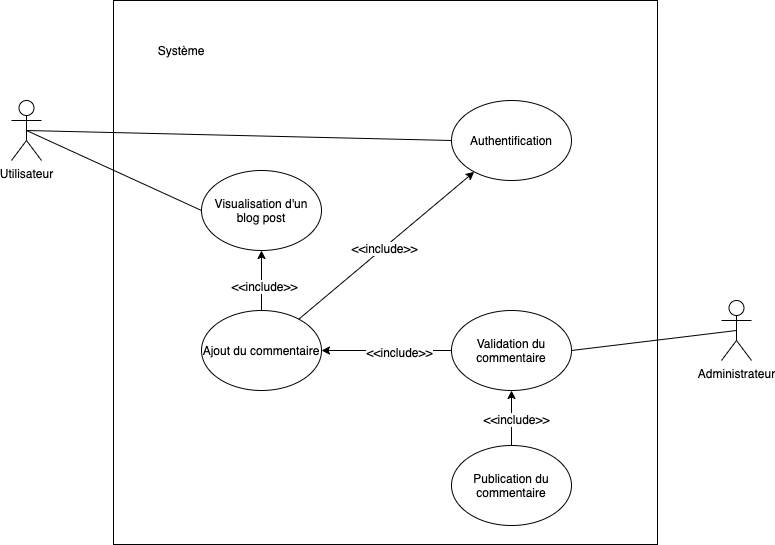

The diagram above was exported from draw.io. Its source (the exported page's mxGraphModel, read from the mxfile embedded in the PNG):
<mxGraphModel dx="907" dy="522" grid="1" gridSize="10" guides="1" tooltips="1" connect="1" arrows="1" fold="1" page="1" pageScale="1" pageWidth="827" pageHeight="1169" math="0" shadow="0">
  <root>
    <mxCell id="0" />
    <mxCell id="1" parent="0" />
    <mxCell id="XduvtB_iBvPvIAmmP2J1-1" value="" style="whiteSpace=wrap;html=1;aspect=fixed;" parent="1" vertex="1">
      <mxGeometry x="142" y="60" width="544" height="544" as="geometry" />
    </mxCell>
    <mxCell id="XduvtB_iBvPvIAmmP2J1-2" value="Système" style="text;html=1;strokeColor=none;fillColor=none;align=center;verticalAlign=middle;whiteSpace=wrap;rounded=0;" parent="1" vertex="1">
      <mxGeometry x="190" y="100" width="40" height="20" as="geometry" />
    </mxCell>
    <mxCell id="XduvtB_iBvPvIAmmP2J1-3" value="Utilisateur" style="shape=umlActor;verticalLabelPosition=bottom;labelBackgroundColor=#ffffff;verticalAlign=top;html=1;outlineConnect=0;" parent="1" vertex="1">
      <mxGeometry x="40" y="160" width="30" height="60" as="geometry" />
    </mxCell>
    <mxCell id="XduvtB_iBvPvIAmmP2J1-4" value="Visualisation d'un blog post" style="ellipse;whiteSpace=wrap;html=1;" parent="1" vertex="1">
      <mxGeometry x="230" y="230" width="120" height="80" as="geometry" />
    </mxCell>
    <mxCell id="XduvtB_iBvPvIAmmP2J1-5" value="Administrateur" style="shape=umlActor;verticalLabelPosition=bottom;labelBackgroundColor=#ffffff;verticalAlign=top;html=1;outlineConnect=0;" parent="1" vertex="1">
      <mxGeometry x="750" y="360" width="30" height="60" as="geometry" />
    </mxCell>
    <mxCell id="XduvtB_iBvPvIAmmP2J1-9" value="Ajout du commentaire" style="ellipse;whiteSpace=wrap;html=1;" parent="1" vertex="1">
      <mxGeometry x="230" y="370" width="120" height="80" as="geometry" />
    </mxCell>
    <mxCell id="XduvtB_iBvPvIAmmP2J1-10" value="Authentification" style="ellipse;whiteSpace=wrap;html=1;" parent="1" vertex="1">
      <mxGeometry x="480" y="160" width="120" height="80" as="geometry" />
    </mxCell>
    <mxCell id="XduvtB_iBvPvIAmmP2J1-11" value="Validation du commentaire" style="ellipse;whiteSpace=wrap;html=1;" parent="1" vertex="1">
      <mxGeometry x="480" y="370" width="120" height="80" as="geometry" />
    </mxCell>
    <mxCell id="XduvtB_iBvPvIAmmP2J1-12" value="Publication du commentaire" style="ellipse;whiteSpace=wrap;html=1;" parent="1" vertex="1">
      <mxGeometry x="480" y="505" width="120" height="80" as="geometry" />
    </mxCell>
    <mxCell id="XduvtB_iBvPvIAmmP2J1-13" value="" style="endArrow=none;html=1;exitX=0.5;exitY=0.5;exitDx=0;exitDy=0;exitPerimeter=0;entryX=0;entryY=0.5;entryDx=0;entryDy=0;" parent="1" source="XduvtB_iBvPvIAmmP2J1-3" target="XduvtB_iBvPvIAmmP2J1-10" edge="1">
      <mxGeometry width="50" height="50" relative="1" as="geometry">
        <mxPoint x="80" y="230" as="sourcePoint" />
        <mxPoint x="130" y="180" as="targetPoint" />
      </mxGeometry>
    </mxCell>
    <mxCell id="XduvtB_iBvPvIAmmP2J1-14" value="" style="endArrow=none;html=1;entryX=0.5;entryY=0.5;entryDx=0;entryDy=0;entryPerimeter=0;exitX=0;exitY=0.5;exitDx=0;exitDy=0;" parent="1" source="XduvtB_iBvPvIAmmP2J1-4" target="XduvtB_iBvPvIAmmP2J1-3" edge="1">
      <mxGeometry width="50" height="50" relative="1" as="geometry">
        <mxPoint x="80" y="340" as="sourcePoint" />
        <mxPoint x="130" y="290" as="targetPoint" />
      </mxGeometry>
    </mxCell>
    <mxCell id="XduvtB_iBvPvIAmmP2J1-16" value="" style="endArrow=classic;html=1;" parent="1" source="XduvtB_iBvPvIAmmP2J1-9" target="XduvtB_iBvPvIAmmP2J1-10" edge="1">
      <mxGeometry width="50" height="50" relative="1" as="geometry">
        <mxPoint x="800" y="270" as="sourcePoint" />
        <mxPoint x="770" y="240" as="targetPoint" />
      </mxGeometry>
    </mxCell>
    <mxCell id="XduvtB_iBvPvIAmmP2J1-23" value="&amp;lt;&amp;lt;include&amp;gt;&amp;gt;" style="text;html=1;align=center;verticalAlign=middle;resizable=0;points=[];labelBackgroundColor=#ffffff;" parent="XduvtB_iBvPvIAmmP2J1-16" vertex="1" connectable="0">
      <mxGeometry x="-0.0313" relative="1" as="geometry">
        <mxPoint as="offset" />
      </mxGeometry>
    </mxCell>
    <mxCell id="XduvtB_iBvPvIAmmP2J1-17" value="" style="endArrow=classic;html=1;exitX=0;exitY=0.5;exitDx=0;exitDy=0;entryX=1;entryY=0.5;entryDx=0;entryDy=0;" parent="1" source="XduvtB_iBvPvIAmmP2J1-11" target="XduvtB_iBvPvIAmmP2J1-9" edge="1">
      <mxGeometry width="50" height="50" relative="1" as="geometry">
        <mxPoint x="380" y="510" as="sourcePoint" />
        <mxPoint x="352" y="390" as="targetPoint" />
      </mxGeometry>
    </mxCell>
    <mxCell id="XduvtB_iBvPvIAmmP2J1-24" value="&amp;lt;&amp;lt;include&amp;gt;&amp;gt;" style="text;html=1;align=center;verticalAlign=middle;resizable=0;points=[];labelBackgroundColor=#ffffff;" parent="XduvtB_iBvPvIAmmP2J1-17" vertex="1" connectable="0">
      <mxGeometry x="-0.1846" y="1" relative="1" as="geometry">
        <mxPoint as="offset" />
      </mxGeometry>
    </mxCell>
    <mxCell id="XduvtB_iBvPvIAmmP2J1-18" value="" style="endArrow=none;html=1;exitX=1;exitY=0.5;exitDx=0;exitDy=0;entryX=0.5;entryY=0.5;entryDx=0;entryDy=0;entryPerimeter=0;" parent="1" source="XduvtB_iBvPvIAmmP2J1-11" target="XduvtB_iBvPvIAmmP2J1-5" edge="1">
      <mxGeometry width="50" height="50" relative="1" as="geometry">
        <mxPoint x="750" y="470" as="sourcePoint" />
        <mxPoint x="800" y="420" as="targetPoint" />
      </mxGeometry>
    </mxCell>
    <mxCell id="XduvtB_iBvPvIAmmP2J1-20" value="" style="endArrow=classic;html=1;entryX=0.5;entryY=1;entryDx=0;entryDy=0;exitX=0.5;exitY=0;exitDx=0;exitDy=0;" parent="1" source="XduvtB_iBvPvIAmmP2J1-12" target="XduvtB_iBvPvIAmmP2J1-11" edge="1">
      <mxGeometry width="50" height="50" relative="1" as="geometry">
        <mxPoint x="60" y="500" as="sourcePoint" />
        <mxPoint x="110" y="450" as="targetPoint" />
      </mxGeometry>
    </mxCell>
    <mxCell id="XduvtB_iBvPvIAmmP2J1-25" value="&amp;lt;&amp;lt;include&amp;gt;&amp;gt;" style="text;html=1;align=center;verticalAlign=middle;resizable=0;points=[];labelBackgroundColor=#ffffff;" parent="XduvtB_iBvPvIAmmP2J1-20" vertex="1" connectable="0">
      <mxGeometry x="-0.0182" y="-4" relative="1" as="geometry">
        <mxPoint as="offset" />
      </mxGeometry>
    </mxCell>
    <mxCell id="XduvtB_iBvPvIAmmP2J1-21" value="" style="endArrow=classic;html=1;entryX=0.5;entryY=1;entryDx=0;entryDy=0;" parent="1" source="XduvtB_iBvPvIAmmP2J1-9" target="XduvtB_iBvPvIAmmP2J1-4" edge="1">
      <mxGeometry width="50" height="50" relative="1" as="geometry">
        <mxPoint x="70" y="400" as="sourcePoint" />
        <mxPoint x="120" y="350" as="targetPoint" />
      </mxGeometry>
    </mxCell>
    <mxCell id="XduvtB_iBvPvIAmmP2J1-22" value="&amp;lt;&amp;lt;include&amp;gt;&amp;gt;" style="text;html=1;align=center;verticalAlign=middle;resizable=0;points=[];labelBackgroundColor=#ffffff;" parent="XduvtB_iBvPvIAmmP2J1-21" vertex="1" connectable="0">
      <mxGeometry x="-0.1667" y="-2" relative="1" as="geometry">
        <mxPoint as="offset" />
      </mxGeometry>
    </mxCell>
  </root>
</mxGraphModel>